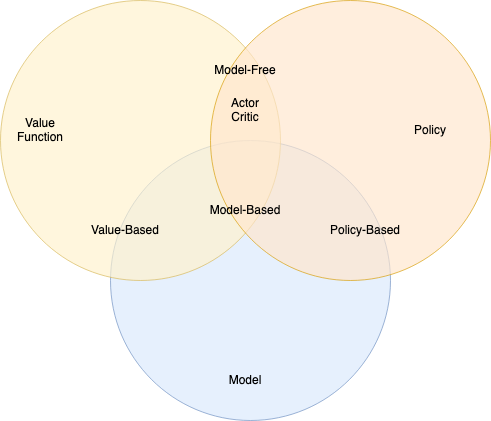

The diagram above was exported from draw.io. Its source (the exported page's mxGraphModel, read from the mxfile embedded in the PNG):
<mxGraphModel dx="575" dy="427" grid="1" gridSize="10" guides="1" tooltips="1" connect="1" arrows="1" fold="1" page="1" pageScale="1" pageWidth="850" pageHeight="1100" math="0" shadow="0">
  <root>
    <mxCell id="0" />
    <mxCell id="1" parent="0" />
    <mxCell id="BbFGIUbqrARAUZrkOJR--2" value="" style="ellipse;whiteSpace=wrap;html=1;aspect=fixed;opacity=66;fillColor=#dae8fc;strokeColor=#6c8ebf;" vertex="1" parent="1">
      <mxGeometry x="140" y="170" width="280" height="280" as="geometry" />
    </mxCell>
    <mxCell id="BbFGIUbqrARAUZrkOJR--4" value="" style="ellipse;whiteSpace=wrap;html=1;aspect=fixed;fillColor=#fff2cc;strokeColor=#d6b656;opacity=66;" vertex="1" parent="1">
      <mxGeometry x="30" y="30" width="280" height="280" as="geometry" />
    </mxCell>
    <mxCell id="BbFGIUbqrARAUZrkOJR--5" value="" style="ellipse;whiteSpace=wrap;html=1;aspect=fixed;fillColor=#ffe6cc;shadow=0;sketch=0;strokeColor=#d79b00;opacity=66;" vertex="1" parent="1">
      <mxGeometry x="240" y="30" width="280" height="280" as="geometry" />
    </mxCell>
    <mxCell id="BbFGIUbqrARAUZrkOJR--6" value="Value Function" style="text;html=1;strokeColor=none;fillColor=none;align=center;verticalAlign=middle;whiteSpace=wrap;rounded=0;" vertex="1" parent="1">
      <mxGeometry x="50" y="150" width="40" height="20" as="geometry" />
    </mxCell>
    <mxCell id="BbFGIUbqrARAUZrkOJR--7" value="Policy" style="text;html=1;strokeColor=none;fillColor=none;align=center;verticalAlign=middle;whiteSpace=wrap;rounded=0;" vertex="1" parent="1">
      <mxGeometry x="440" y="150" width="40" height="20" as="geometry" />
    </mxCell>
    <mxCell id="BbFGIUbqrARAUZrkOJR--8" value="Model " style="text;html=1;strokeColor=none;fillColor=none;align=center;verticalAlign=middle;whiteSpace=wrap;rounded=0;" vertex="1" parent="1">
      <mxGeometry x="255" y="400" width="40" height="20" as="geometry" />
    </mxCell>
    <mxCell id="BbFGIUbqrARAUZrkOJR--9" value="Value-Based" style="text;html=1;strokeColor=none;fillColor=none;align=center;verticalAlign=middle;whiteSpace=wrap;rounded=0;" vertex="1" parent="1">
      <mxGeometry x="110" y="250" width="90" height="20" as="geometry" />
    </mxCell>
    <mxCell id="BbFGIUbqrARAUZrkOJR--10" value="Model-Based" style="text;html=1;strokeColor=none;fillColor=none;align=center;verticalAlign=middle;whiteSpace=wrap;rounded=0;" vertex="1" parent="1">
      <mxGeometry x="230" y="230" width="90" height="20" as="geometry" />
    </mxCell>
    <mxCell id="BbFGIUbqrARAUZrkOJR--11" value="Model-Free" style="text;html=1;strokeColor=none;fillColor=none;align=center;verticalAlign=middle;whiteSpace=wrap;rounded=0;" vertex="1" parent="1">
      <mxGeometry x="230" y="90" width="90" height="20" as="geometry" />
    </mxCell>
    <mxCell id="BbFGIUbqrARAUZrkOJR--12" value="&lt;div&gt;Actor&lt;/div&gt;&lt;div&gt;Critic&lt;/div&gt;" style="text;html=1;strokeColor=none;fillColor=none;align=center;verticalAlign=middle;whiteSpace=wrap;rounded=0;" vertex="1" parent="1">
      <mxGeometry x="230" y="130" width="90" height="20" as="geometry" />
    </mxCell>
    <mxCell id="BbFGIUbqrARAUZrkOJR--13" value="Policy-Based" style="text;html=1;strokeColor=none;fillColor=none;align=center;verticalAlign=middle;whiteSpace=wrap;rounded=0;" vertex="1" parent="1">
      <mxGeometry x="350" y="250" width="90" height="20" as="geometry" />
    </mxCell>
  </root>
</mxGraphModel>